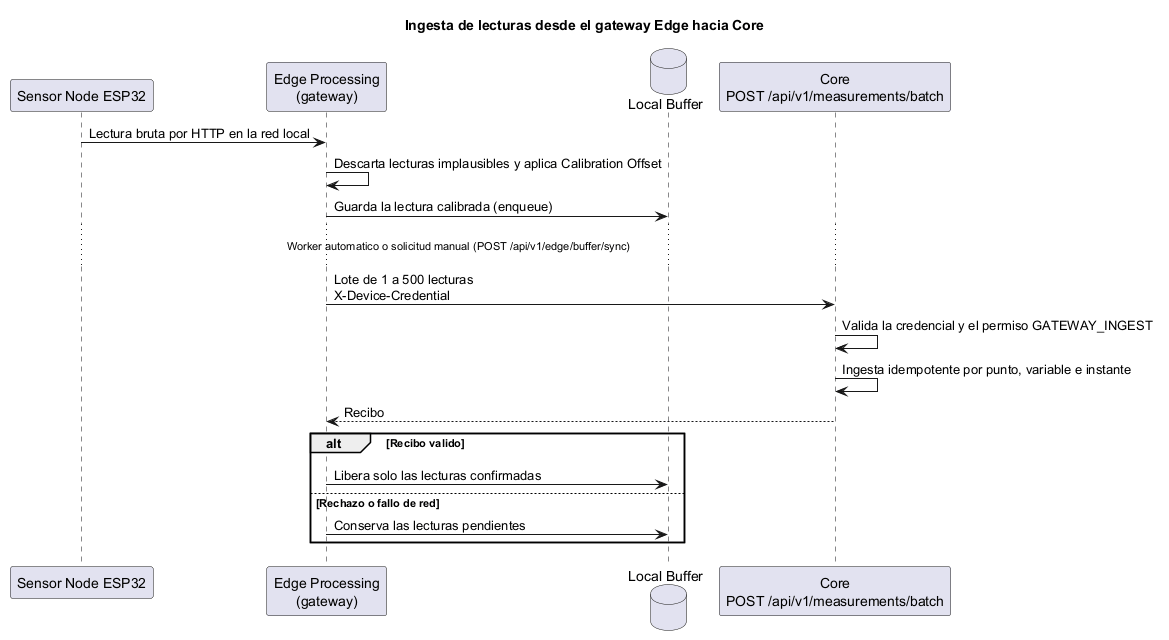

The diagram above was rendered by PlantUML. Its source (embedded in the PNG):
@startuml sequence-gateway-ingestion
!pragma layout smetana
title Ingesta de lecturas desde el gateway Edge hacia Core
skinparam shadowing false

participant "Sensor Node ESP32" as N
participant "Edge Processing\n(gateway)" as E
database "Local Buffer" as B
participant "Core\nPOST /api/v1/measurements/batch" as C

N -> E : Lectura bruta por HTTP en la red local
E -> E : Descarta lecturas implausibles y aplica Calibration Offset
E -> B : Guarda la lectura calibrada (enqueue)
... Worker automatico o solicitud manual (POST /api/v1/edge/buffer/sync) ...
E -> C : Lote de 1 a 500 lecturas\nX-Device-Credential
C -> C : Valida la credencial y el permiso GATEWAY_INGEST
C -> C : Ingesta idempotente por punto, variable e instante
C --> E : Recibo
alt Recibo valido
  E -> B : Libera solo las lecturas confirmadas
else Rechazo o fallo de red
  E -> B : Conserva las lecturas pendientes
end
@enduml